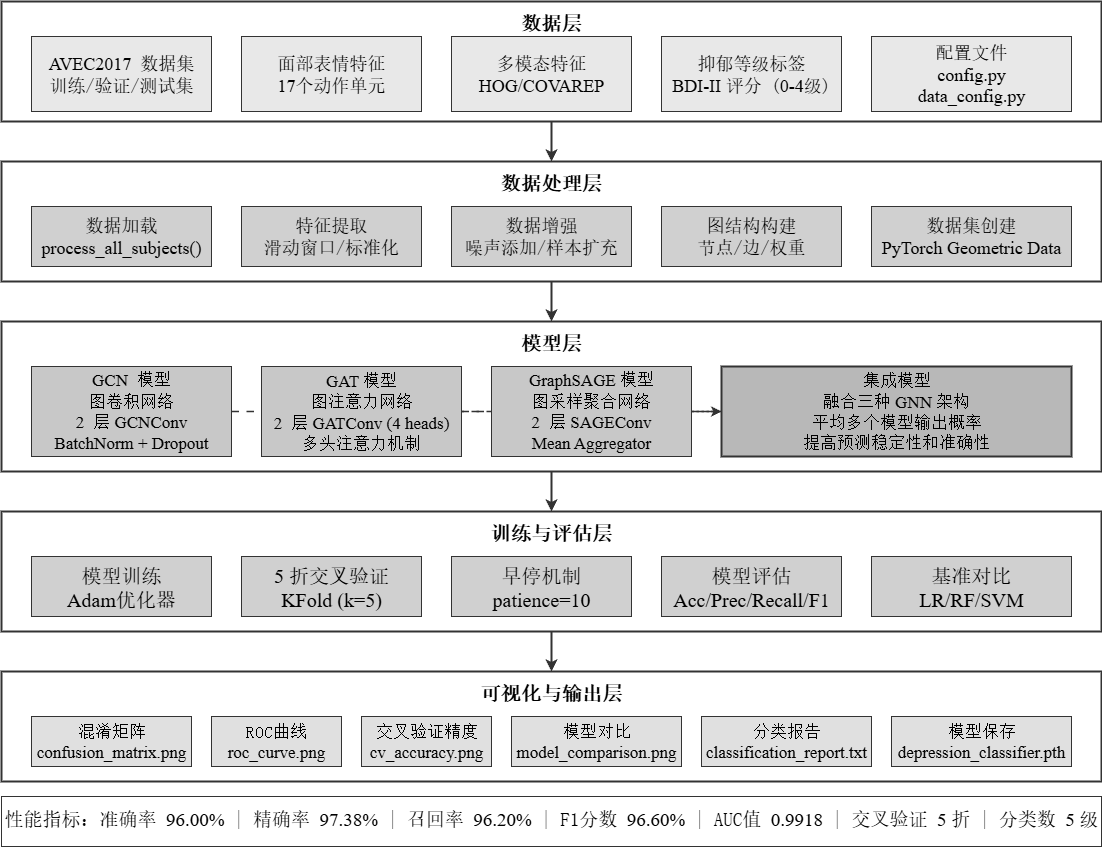

The diagram above was exported from draw.io. Its source (the exported page's mxGraphModel, read from the mxfile embedded in the PNG):
<mxGraphModel dx="1213" dy="804" grid="1" gridSize="10" guides="1" tooltips="1" connect="1" arrows="1" fold="1" page="1" pageScale="1" pageWidth="1200" pageHeight="850" math="0" shadow="0">
  <root>
    <mxCell id="0" />
    <mxCell id="1" parent="0" />
    <mxCell id="data-layer-main" value="" style="rounded=0;whiteSpace=wrap;html=1;strokeColor=#333333;strokeWidth=2;fillColor=#ffffff;fontFamily=宋体;" parent="1" vertex="1">
      <mxGeometry x="50" y="30" width="1100" height="120" as="geometry" />
    </mxCell>
    <mxCell id="data-layer-title" value="数据层" style="text;html=1;strokeColor=none;fillColor=none;align=center;verticalAlign=middle;whiteSpace=wrap;rounded=0;fontFamily=宋体;fontSize=20;fontStyle=1;" parent="1" vertex="1">
      <mxGeometry x="550" y="35" width="100" height="30" as="geometry" />
    </mxCell>
    <mxCell id="data-1" value="&lt;font face=&quot;Times New Roman&quot;&gt;AVEC2017&lt;/font&gt; 数据集&lt;br&gt;训练/验证/测试集" style="rounded=0;whiteSpace=wrap;html=1;strokeColor=#333333;strokeWidth=1;fillColor=#e8e8e8;fontFamily=宋体;fontSize=18;" parent="1" vertex="1">
      <mxGeometry x="80" y="65" width="180" height="75" as="geometry" />
    </mxCell>
    <mxCell id="data-2" value="面部表情特征&lt;br&gt;&lt;font face=&quot;Times New Roman&quot;&gt;17&lt;/font&gt;个动作单元" style="rounded=0;whiteSpace=wrap;html=1;strokeColor=#333333;strokeWidth=1;fillColor=#e8e8e8;fontFamily=宋体;fontSize=18;" parent="1" vertex="1">
      <mxGeometry x="290" y="65" width="180" height="75" as="geometry" />
    </mxCell>
    <mxCell id="data-3" value="多模态特征&lt;br&gt;&lt;font face=&quot;Times New Roman&quot;&gt;HOG/COVAREP&lt;/font&gt;" style="rounded=0;whiteSpace=wrap;html=1;strokeColor=#333333;strokeWidth=1;fillColor=#e8e8e8;fontFamily=宋体;fontSize=18;" parent="1" vertex="1">
      <mxGeometry x="500" y="65" width="180" height="75" as="geometry" />
    </mxCell>
    <mxCell id="data-4" value="抑郁等级标签&lt;br&gt;&lt;font face=&quot;Times New Roman&quot;&gt;BDI-II&amp;nbsp;&lt;/font&gt;评分 (&lt;font face=&quot;Times New Roman&quot;&gt;0-4&lt;/font&gt;级)" style="rounded=0;whiteSpace=wrap;html=1;strokeColor=#333333;strokeWidth=1;fillColor=#e8e8e8;fontFamily=宋体;fontSize=18;" parent="1" vertex="1">
      <mxGeometry x="710" y="65" width="180" height="75" as="geometry" />
    </mxCell>
    <mxCell id="data-5" value="配置文件&lt;br&gt;&lt;font face=&quot;Times New Roman&quot;&gt;config.py&lt;/font&gt;&lt;div&gt;&lt;font face=&quot;Times New Roman&quot;&gt;data_config.py&lt;/font&gt;&lt;/div&gt;" style="rounded=0;whiteSpace=wrap;html=1;strokeColor=#333333;strokeWidth=1;fillColor=#e8e8e8;fontFamily=宋体;fontSize=18;" parent="1" vertex="1">
      <mxGeometry x="920" y="65" width="200" height="75" as="geometry" />
    </mxCell>
    <mxCell id="arrow-1" value="" style="endArrow=classic;html=1;strokeColor=#333333;strokeWidth=2;fontFamily=宋体;entryX=0.5;entryY=0;entryDx=0;entryDy=0;exitX=0.5;exitY=1;exitDx=0;exitDy=0;" parent="1" source="data-layer-main" target="process-layer-main" edge="1">
      <mxGeometry width="50" height="50" relative="1" as="geometry">
        <mxPoint x="600" y="150" as="sourcePoint" />
        <mxPoint x="600" y="180" as="targetPoint" />
      </mxGeometry>
    </mxCell>
    <mxCell id="process-layer-main" value="" style="rounded=0;whiteSpace=wrap;html=1;strokeColor=#333333;strokeWidth=2;fillColor=#ffffff;fontFamily=宋体;" parent="1" vertex="1">
      <mxGeometry x="50" y="190" width="1100" height="120" as="geometry" />
    </mxCell>
    <mxCell id="process-layer-title" value="数据处理层" style="text;html=1;strokeColor=none;fillColor=none;align=center;verticalAlign=middle;whiteSpace=wrap;rounded=0;fontFamily=宋体;fontSize=20;fontStyle=1;" parent="1" vertex="1">
      <mxGeometry x="530" y="195" width="140" height="30" as="geometry" />
    </mxCell>
    <mxCell id="process-1" value="数据加载&lt;br&gt;&lt;font face=&quot;Times New Roman&quot;&gt;process_all_subjects()&lt;/font&gt;" style="rounded=0;whiteSpace=wrap;html=1;strokeColor=#333333;strokeWidth=1;fillColor=#d0d0d0;fontFamily=宋体;fontSize=18;" parent="1" vertex="1">
      <mxGeometry x="80" y="235" width="180" height="60" as="geometry" />
    </mxCell>
    <mxCell id="process-2" value="特征提取&lt;br&gt;滑动窗口/标准化" style="rounded=0;whiteSpace=wrap;html=1;strokeColor=#333333;strokeWidth=1;fillColor=#d0d0d0;fontFamily=宋体;fontSize=18;" parent="1" vertex="1">
      <mxGeometry x="290" y="235" width="180" height="60" as="geometry" />
    </mxCell>
    <mxCell id="process-3" value="数据增强&lt;br&gt;噪声添加/样本扩充" style="rounded=0;whiteSpace=wrap;html=1;strokeColor=#333333;strokeWidth=1;fillColor=#d0d0d0;fontFamily=宋体;fontSize=18;" parent="1" vertex="1">
      <mxGeometry x="500" y="235" width="180" height="60" as="geometry" />
    </mxCell>
    <mxCell id="process-4" value="图结构构建&lt;br&gt;节点/边/权重" style="rounded=0;whiteSpace=wrap;html=1;strokeColor=#333333;strokeWidth=1;fillColor=#d0d0d0;fontFamily=宋体;fontSize=18;" parent="1" vertex="1">
      <mxGeometry x="710" y="235" width="180" height="60" as="geometry" />
    </mxCell>
    <mxCell id="process-5" value="数据集创建&lt;br&gt;&lt;font face=&quot;Times New Roman&quot;&gt;PyTorch Geometric Data&lt;/font&gt;" style="rounded=0;whiteSpace=wrap;html=1;strokeColor=#333333;strokeWidth=1;fillColor=#d0d0d0;fontFamily=宋体;fontSize=18;" parent="1" vertex="1">
      <mxGeometry x="920" y="235" width="200" height="60" as="geometry" />
    </mxCell>
    <mxCell id="arrow-2" value="" style="endArrow=classic;html=1;strokeColor=#333333;strokeWidth=2;fontFamily=宋体;exitX=0.5;exitY=1;exitDx=0;exitDy=0;entryX=0.5;entryY=0;entryDx=0;entryDy=0;" parent="1" source="process-layer-main" target="model-layer-main" edge="1">
      <mxGeometry width="50" height="50" relative="1" as="geometry">
        <mxPoint x="600" y="310" as="sourcePoint" />
        <mxPoint x="600" y="340" as="targetPoint" />
      </mxGeometry>
    </mxCell>
    <mxCell id="model-layer-main" value="" style="rounded=0;whiteSpace=wrap;html=1;strokeColor=#333333;strokeWidth=2;fillColor=#ffffff;fontFamily=宋体;" parent="1" vertex="1">
      <mxGeometry x="50" y="350" width="1100" height="150" as="geometry" />
    </mxCell>
    <mxCell id="model-layer-title" value="模型层" style="text;html=1;strokeColor=none;fillColor=none;align=center;verticalAlign=middle;whiteSpace=wrap;rounded=0;fontFamily=宋体;fontSize=20;fontStyle=1;" parent="1" vertex="1">
      <mxGeometry x="560" y="355" width="80" height="30" as="geometry" />
    </mxCell>
    <mxCell id="model-1" value="&lt;font face=&quot;Times New Roman&quot;&gt;GCN&lt;/font&gt; 模型&lt;br&gt;图卷积网络&lt;br&gt;&lt;div style=&quot;&quot;&gt;&lt;span style=&quot;background-color: transparent; color: light-dark(rgb(0, 0, 0), rgb(255, 255, 255));&quot;&gt;&lt;font face=&quot;Times New Roman&quot;&gt;2&lt;/font&gt; 层&lt;font face=&quot;Times New Roman&quot;&gt;&amp;nbsp;GCNConv&lt;/font&gt;&lt;/span&gt;&lt;/div&gt;&lt;font face=&quot;Times New Roman&quot;&gt;BatchNorm + Dropout&lt;/font&gt;" style="rounded=0;whiteSpace=wrap;html=1;strokeColor=#333333;strokeWidth=1;fillColor=#c8c8c8;fontFamily=宋体;fontSize=17;align=center;" parent="1" vertex="1">
      <mxGeometry x="80" y="395" width="200" height="90" as="geometry" />
    </mxCell>
    <mxCell id="model-4" value="集成模型&lt;br&gt;融合三种&lt;font face=&quot;Times New Roman&quot;&gt;&amp;nbsp;GNN&amp;nbsp;&lt;/font&gt;架构&lt;br&gt;平均多个模型输出概率&lt;br&gt;提高预测稳定性和准确性" style="rounded=0;whiteSpace=wrap;html=1;strokeColor=#333333;strokeWidth=2;fillColor=#b8b8b8;fontFamily=宋体;fontSize=17;align=center;" parent="1" vertex="1">
      <mxGeometry x="770" y="395" width="350" height="90" as="geometry" />
    </mxCell>
    <mxCell id="dash-arrow-1" value="" style="endArrow=classic;html=1;strokeColor=#333333;strokeWidth=1.5;dashed=1;dashPattern=5 5;fontFamily=宋体;" parent="1" edge="1">
      <mxGeometry width="50" height="50" relative="1" as="geometry">
        <mxPoint x="280" y="440" as="sourcePoint" />
        <mxPoint x="770" y="440" as="targetPoint" />
      </mxGeometry>
    </mxCell>
    <mxCell id="dash-arrow-2" value="" style="endArrow=none;html=1;strokeColor=#333333;strokeWidth=1.5;dashed=1;dashPattern=5 5;fontFamily=宋体;" parent="1" edge="1">
      <mxGeometry width="50" height="50" relative="1" as="geometry">
        <mxPoint x="510" y="440" as="sourcePoint" />
        <mxPoint x="770" y="440" as="targetPoint" />
      </mxGeometry>
    </mxCell>
    <mxCell id="dash-arrow-3" value="" style="endArrow=none;html=1;strokeColor=#333333;strokeWidth=1.5;dashed=1;dashPattern=5 5;fontFamily=宋体;" parent="1" edge="1">
      <mxGeometry width="50" height="50" relative="1" as="geometry">
        <mxPoint x="740" y="440" as="sourcePoint" />
        <mxPoint x="770" y="440" as="targetPoint" />
      </mxGeometry>
    </mxCell>
    <mxCell id="arrow-3" value="" style="endArrow=classic;html=1;strokeColor=#333333;strokeWidth=2;fontFamily=宋体;entryX=0.5;entryY=0;entryDx=0;entryDy=0;" parent="1" target="train-layer-main" edge="1">
      <mxGeometry width="50" height="50" relative="1" as="geometry">
        <mxPoint x="600" y="500" as="sourcePoint" />
        <mxPoint x="600" y="530" as="targetPoint" />
      </mxGeometry>
    </mxCell>
    <mxCell id="train-layer-main" value="" style="rounded=0;whiteSpace=wrap;html=1;strokeColor=#333333;strokeWidth=2;fillColor=#ffffff;fontFamily=宋体;" parent="1" vertex="1">
      <mxGeometry x="50" y="540" width="1100" height="120" as="geometry" />
    </mxCell>
    <mxCell id="train-layer-title" value="训练与评估层" style="text;html=1;strokeColor=none;fillColor=none;align=center;verticalAlign=middle;whiteSpace=wrap;rounded=0;fontFamily=宋体;fontSize=20;fontStyle=1;" parent="1" vertex="1">
      <mxGeometry x="520" y="545" width="160" height="30" as="geometry" />
    </mxCell>
    <mxCell id="train-1" value="模型训练&lt;br&gt;&lt;font face=&quot;Times New Roman&quot;&gt;Adam&lt;/font&gt;优化器" style="rounded=0;whiteSpace=wrap;html=1;strokeColor=#333333;strokeWidth=1;fillColor=#d0d0d0;fontFamily=宋体;fontSize=20;" parent="1" vertex="1">
      <mxGeometry x="80" y="585" width="180" height="60" as="geometry" />
    </mxCell>
    <mxCell id="train-2" value="&lt;font face=&quot;Times New Roman&quot;&gt;5&amp;nbsp;&lt;/font&gt;折交叉验证&lt;br&gt;&lt;font face=&quot;Times New Roman&quot;&gt;KFold (k=5)&lt;/font&gt;" style="rounded=0;whiteSpace=wrap;html=1;strokeColor=#333333;strokeWidth=1;fillColor=#d0d0d0;fontFamily=宋体;fontSize=20;" parent="1" vertex="1">
      <mxGeometry x="290" y="585" width="180" height="60" as="geometry" />
    </mxCell>
    <mxCell id="train-3" value="早停机制&lt;br&gt;&lt;font face=&quot;Times New Roman&quot;&gt;patience=10&lt;/font&gt;" style="rounded=0;whiteSpace=wrap;html=1;strokeColor=#333333;strokeWidth=1;fillColor=#d0d0d0;fontFamily=宋体;fontSize=20;" parent="1" vertex="1">
      <mxGeometry x="500" y="585" width="180" height="60" as="geometry" />
    </mxCell>
    <mxCell id="train-4" value="模型评估&lt;br&gt;&lt;font face=&quot;Times New Roman&quot;&gt;Acc/Prec/Recall/F1&lt;/font&gt;" style="rounded=0;whiteSpace=wrap;html=1;strokeColor=#333333;strokeWidth=1;fillColor=#d0d0d0;fontFamily=宋体;fontSize=20;" parent="1" vertex="1">
      <mxGeometry x="710" y="585" width="180" height="60" as="geometry" />
    </mxCell>
    <mxCell id="train-5" value="基准对比&lt;br&gt;&lt;font face=&quot;Times New Roman&quot;&gt;LR/RF/SVM&lt;/font&gt;" style="rounded=0;whiteSpace=wrap;html=1;strokeColor=#333333;strokeWidth=1;fillColor=#d0d0d0;fontFamily=宋体;fontSize=20;" parent="1" vertex="1">
      <mxGeometry x="920" y="585" width="200" height="60" as="geometry" />
    </mxCell>
    <mxCell id="arrow-4" value="" style="endArrow=classic;html=1;strokeColor=#333333;strokeWidth=2;fontFamily=宋体;entryX=0.5;entryY=0;entryDx=0;entryDy=0;" parent="1" target="output-layer-main" edge="1">
      <mxGeometry width="50" height="50" relative="1" as="geometry">
        <mxPoint x="600" y="660" as="sourcePoint" />
        <mxPoint x="600" y="690" as="targetPoint" />
      </mxGeometry>
    </mxCell>
    <mxCell id="output-layer-main" value="" style="rounded=0;whiteSpace=wrap;html=1;strokeColor=#333333;strokeWidth=2;fillColor=#ffffff;fontFamily=宋体;" parent="1" vertex="1">
      <mxGeometry x="50" y="700" width="1100" height="110" as="geometry" />
    </mxCell>
    <mxCell id="output-layer-title" value="可视化与输出层" style="text;html=1;strokeColor=none;fillColor=none;align=center;verticalAlign=middle;whiteSpace=wrap;rounded=0;fontFamily=宋体;fontSize=20;fontStyle=1;" parent="1" vertex="1">
      <mxGeometry x="510" y="705" width="180" height="30" as="geometry" />
    </mxCell>
    <mxCell id="output-1" value="混淆矩阵&lt;br&gt;&lt;font face=&quot;Times New Roman&quot;&gt;confusion_matrix.png&lt;/font&gt;" style="rounded=0;whiteSpace=wrap;html=1;strokeColor=#333333;strokeWidth=1;fillColor=#e0e0e0;fontFamily=宋体;fontSize=17;" parent="1" vertex="1">
      <mxGeometry x="80" y="745" width="160" height="50" as="geometry" />
    </mxCell>
    <mxCell id="output-2" value="ROC曲线&lt;br&gt;&lt;font face=&quot;Times New Roman&quot;&gt;roc_curve.png&lt;/font&gt;" style="rounded=0;whiteSpace=wrap;html=1;strokeColor=#333333;strokeWidth=1;fillColor=#e0e0e0;fontFamily=宋体;fontSize=17;" parent="1" vertex="1">
      <mxGeometry x="260" y="745" width="130" height="50" as="geometry" />
    </mxCell>
    <mxCell id="output-3" value="交叉验证精度&lt;br&gt;&lt;font face=&quot;Times New Roman&quot;&gt;cv_accuracy.png&lt;/font&gt;" style="rounded=0;whiteSpace=wrap;html=1;strokeColor=#333333;strokeWidth=1;fillColor=#e0e0e0;fontFamily=宋体;fontSize=17;" parent="1" vertex="1">
      <mxGeometry x="410" y="745" width="130" height="50" as="geometry" />
    </mxCell>
    <mxCell id="output-4" value="模型对比&lt;br&gt;&lt;font face=&quot;Times New Roman&quot;&gt;model_comparison.png&lt;/font&gt;" style="rounded=0;whiteSpace=wrap;html=1;strokeColor=#333333;strokeWidth=1;fillColor=#e0e0e0;fontFamily=宋体;fontSize=17;" parent="1" vertex="1">
      <mxGeometry x="560" y="745" width="170" height="50" as="geometry" />
    </mxCell>
    <mxCell id="output-5" value="分类报告&lt;br&gt;&lt;font face=&quot;Times New Roman&quot;&gt;classification_report.txt&lt;/font&gt;" style="rounded=0;whiteSpace=wrap;html=1;strokeColor=#333333;strokeWidth=1;fillColor=#e0e0e0;fontFamily=宋体;fontSize=17;" parent="1" vertex="1">
      <mxGeometry x="750" y="745" width="170" height="50" as="geometry" />
    </mxCell>
    <mxCell id="output-6" value="模型保存&lt;br&gt;&lt;font face=&quot;Times New Roman&quot;&gt;depression_classifier.pth&lt;/font&gt;" style="rounded=0;whiteSpace=wrap;html=1;strokeColor=#333333;strokeWidth=1;fillColor=#e0e0e0;fontFamily=宋体;fontSize=17;" parent="1" vertex="1">
      <mxGeometry x="940" y="745" width="180" height="50" as="geometry" />
    </mxCell>
    <mxCell id="info-box-main" value="" style="rounded=0;whiteSpace=wrap;html=1;strokeColor=#333333;strokeWidth=1;fillColor=#ffffff;fontFamily=宋体;" parent="1" vertex="1">
      <mxGeometry x="50" y="825" width="1100" height="50" as="geometry" />
    </mxCell>
    <mxCell id="info-box-text" value="性能指标：准确率 &lt;font face=&quot;Times New Roman&quot;&gt;96.00%&lt;/font&gt; | 精确率 &lt;font face=&quot;Times New Roman&quot;&gt;97.38%&lt;/font&gt; | 召回率 &lt;font face=&quot;Times New Roman&quot;&gt;96.20%&lt;/font&gt; | F1分数 &lt;font face=&quot;Times New Roman&quot;&gt;96.60%&lt;/font&gt; | AUC值 &lt;font face=&quot;Times New Roman&quot;&gt;0.9918&lt;/font&gt; | 交叉验证 &lt;font face=&quot;Times New Roman&quot;&gt;5&amp;nbsp;&lt;/font&gt;折 | 分类数 &lt;font face=&quot;Times New Roman&quot;&gt;5&amp;nbsp;&lt;/font&gt;级" style="text;html=1;strokeColor=none;fillColor=none;align=center;verticalAlign=middle;whiteSpace=wrap;rounded=0;fontFamily=宋体;fontSize=19;" parent="1" vertex="1">
      <mxGeometry x="50" y="825" width="1100" height="45" as="geometry" />
    </mxCell>
    <mxCell id="model-2" value="&lt;font face=&quot;Times New Roman&quot;&gt;GAT&amp;nbsp;&lt;/font&gt;模型&lt;br&gt;图注意力网络&lt;br&gt;&lt;font face=&quot;Times New Roman&quot;&gt;2&lt;/font&gt; 层&lt;font face=&quot;Times New Roman&quot;&gt;&amp;nbsp;GATConv (4 heads)&lt;/font&gt;&lt;br&gt;多头注意力机制" style="rounded=0;whiteSpace=wrap;html=1;strokeColor=#333333;strokeWidth=1;fillColor=#c8c8c8;fontFamily=宋体;fontSize=17;align=center;" parent="1" vertex="1">
      <mxGeometry x="310" y="395" width="200" height="90" as="geometry" />
    </mxCell>
    <mxCell id="model-3" value="&lt;font face=&quot;Times New Roman&quot;&gt;GraphSAGE&amp;nbsp;&lt;/font&gt;模型&lt;br&gt;图采样聚合网络&lt;br&gt;&lt;font face=&quot;Times New Roman&quot;&gt;2&lt;/font&gt; 层&lt;font face=&quot;Times New Roman&quot;&gt;&amp;nbsp;SAGEConv&lt;br&gt;Mean Aggregator&lt;/font&gt;" style="rounded=0;whiteSpace=wrap;html=1;strokeColor=#333333;strokeWidth=1;fillColor=#c8c8c8;fontFamily=宋体;fontSize=17;align=center;" parent="1" vertex="1">
      <mxGeometry x="540" y="395" width="200" height="90" as="geometry" />
    </mxCell>
  </root>
</mxGraphModel>